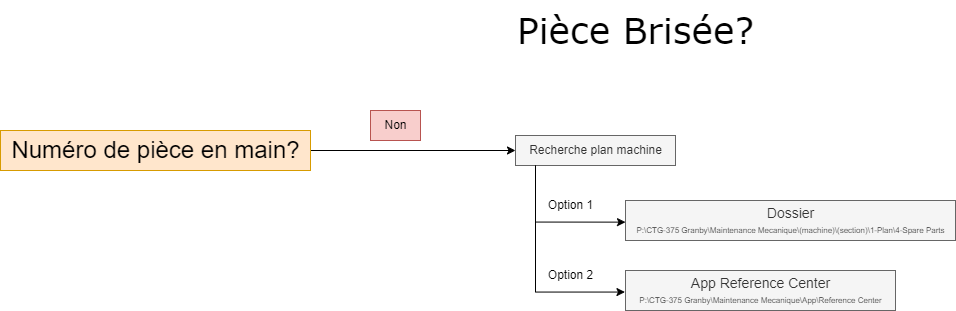

The diagram above was exported from draw.io. Its source (the exported page's mxGraphModel, read from the mxfile embedded in the PNG):
<mxGraphModel dx="1196" dy="823" grid="1" gridSize="10" guides="1" tooltips="1" connect="1" arrows="1" fold="1" page="1" pageScale="1" pageWidth="850" pageHeight="1100" math="0" shadow="0">
  <root>
    <mxCell id="0" />
    <mxCell id="1" parent="0" />
    <mxCell id="PUortWwD_qMixXguyoWh-28" value="&lt;font face=&quot;Verdana&quot; style=&quot;font-size: 36px;&quot;&gt;Pièce Brisée?&lt;/font&gt;" style="text;html=1;align=center;verticalAlign=middle;resizable=0;points=[];autosize=1;strokeColor=none;fillColor=none;" vertex="1" parent="1">
      <mxGeometry x="510" width="260" height="60" as="geometry" />
    </mxCell>
    <mxCell id="PUortWwD_qMixXguyoWh-34" style="edgeStyle=orthogonalEdgeStyle;rounded=0;orthogonalLoop=1;jettySize=auto;html=1;" edge="1" parent="1" source="PUortWwD_qMixXguyoWh-31" target="PUortWwD_qMixXguyoWh-32">
      <mxGeometry relative="1" as="geometry" />
    </mxCell>
    <mxCell id="PUortWwD_qMixXguyoWh-31" value="&lt;font style=&quot;font-size: 24px;&quot;&gt;Numéro de pièce en main?&lt;/font&gt;" style="text;html=1;align=center;verticalAlign=middle;resizable=0;points=[];autosize=1;strokeColor=#d79b00;fillColor=#ffe6cc;" vertex="1" parent="1">
      <mxGeometry x="5" y="130" width="310" height="40" as="geometry" />
    </mxCell>
    <mxCell id="PUortWwD_qMixXguyoWh-32" value="Recherche plan machine" style="text;html=1;align=center;verticalAlign=middle;resizable=0;points=[];autosize=1;strokeColor=#666666;fillColor=#f5f5f5;fontColor=#333333;" vertex="1" parent="1">
      <mxGeometry x="520" y="135" width="160" height="30" as="geometry" />
    </mxCell>
    <mxCell id="PUortWwD_qMixXguyoWh-35" value="Non" style="text;html=1;align=center;verticalAlign=middle;resizable=0;points=[];autosize=1;strokeColor=#b85450;fillColor=#f8cecc;" vertex="1" parent="1">
      <mxGeometry x="375" y="110" width="50" height="30" as="geometry" />
    </mxCell>
    <mxCell id="PUortWwD_qMixXguyoWh-36" value="&lt;font style=&quot;font-size: 14px;&quot;&gt;Dossier&lt;/font&gt;&lt;div&gt;&lt;font style=&quot;font-size: 8px;&quot;&gt;P:\CTG-375 Granby\Maintenance Mecanique\(machine)\(section)\1-Plan\4-Spare Parts&lt;/font&gt;&lt;/div&gt;" style="text;html=1;align=center;verticalAlign=middle;resizable=0;points=[];autosize=1;fillColor=#f5f5f5;fontColor=#333333;strokeColor=#666666;" vertex="1" parent="1">
      <mxGeometry x="630" y="200" width="330" height="40" as="geometry" />
    </mxCell>
    <mxCell id="PUortWwD_qMixXguyoWh-37" style="edgeStyle=orthogonalEdgeStyle;rounded=0;orthogonalLoop=1;jettySize=auto;html=1;entryX=0;entryY=0.541;entryDx=0;entryDy=0;entryPerimeter=0;" edge="1" parent="1" source="PUortWwD_qMixXguyoWh-32" target="PUortWwD_qMixXguyoWh-36">
      <mxGeometry relative="1" as="geometry">
        <Array as="points">
          <mxPoint x="540" y="222" />
        </Array>
      </mxGeometry>
    </mxCell>
    <mxCell id="PUortWwD_qMixXguyoWh-38" value="&lt;span style=&quot;font-size: 14px;&quot;&gt;App Reference Center&lt;/span&gt;&lt;br&gt;&lt;div&gt;&lt;font style=&quot;font-size: 8px;&quot;&gt;P:\CTG-375 Granby\Maintenance Mecanique\App\Reference Center&lt;/font&gt;&lt;/div&gt;" style="text;html=1;align=center;verticalAlign=middle;resizable=0;points=[];autosize=1;fillColor=#f5f5f5;fontColor=#333333;strokeColor=#666666;" vertex="1" parent="1">
      <mxGeometry x="630" y="270" width="270" height="40" as="geometry" />
    </mxCell>
    <mxCell id="PUortWwD_qMixXguyoWh-39" style="edgeStyle=orthogonalEdgeStyle;rounded=0;orthogonalLoop=1;jettySize=auto;html=1;entryX=-0.002;entryY=0.539;entryDx=0;entryDy=0;entryPerimeter=0;" edge="1" parent="1" source="PUortWwD_qMixXguyoWh-32" target="PUortWwD_qMixXguyoWh-38">
      <mxGeometry relative="1" as="geometry">
        <Array as="points">
          <mxPoint x="540" y="292" />
        </Array>
      </mxGeometry>
    </mxCell>
    <mxCell id="PUortWwD_qMixXguyoWh-40" value="Option 1" style="text;html=1;align=center;verticalAlign=middle;resizable=0;points=[];autosize=1;strokeColor=none;fillColor=none;" vertex="1" parent="1">
      <mxGeometry x="540" y="190" width="70" height="30" as="geometry" />
    </mxCell>
    <mxCell id="PUortWwD_qMixXguyoWh-41" value="Option 2" style="text;html=1;align=center;verticalAlign=middle;resizable=0;points=[];autosize=1;strokeColor=none;fillColor=none;" vertex="1" parent="1">
      <mxGeometry x="540" y="260" width="70" height="30" as="geometry" />
    </mxCell>
  </root>
</mxGraphModel>